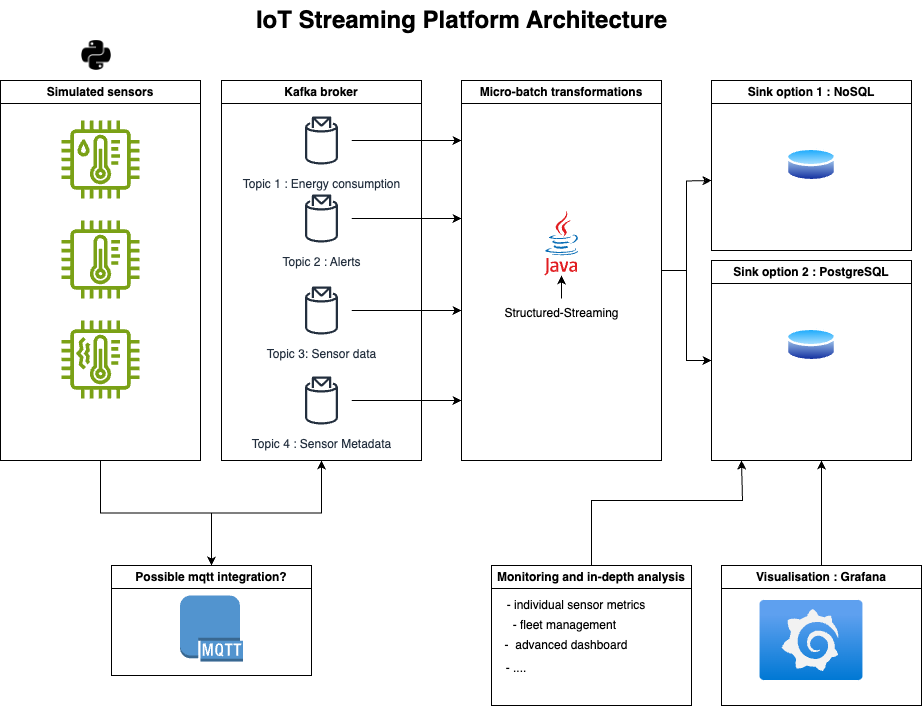

The diagram above was exported from draw.io. Its source (the exported page's mxGraphModel, read from the mxfile embedded in the PNG):
<mxGraphModel dx="1026" dy="772" grid="1" gridSize="10" guides="1" tooltips="1" connect="1" arrows="1" fold="1" page="1" pageScale="1" pageWidth="827" pageHeight="1169" math="0" shadow="0">
  <root>
    <mxCell id="0" />
    <mxCell id="1" parent="0" />
    <mxCell id="1d1vUQEv3MkldB6vhoa5-1" value="" style="sketch=0;outlineConnect=0;fontColor=#232F3E;gradientColor=none;fillColor=#7AA116;strokeColor=none;dashed=0;verticalLabelPosition=bottom;verticalAlign=top;align=center;html=1;fontSize=12;fontStyle=0;aspect=fixed;pointerEvents=1;shape=mxgraph.aws4.iot_thing_temperature_humidity_sensor;" vertex="1" parent="1">
      <mxGeometry x="70" y="130" width="78" height="78" as="geometry" />
    </mxCell>
    <mxCell id="1d1vUQEv3MkldB6vhoa5-2" value="" style="sketch=0;outlineConnect=0;fontColor=#232F3E;gradientColor=none;fillColor=#7AA116;strokeColor=none;dashed=0;verticalLabelPosition=bottom;verticalAlign=top;align=center;html=1;fontSize=12;fontStyle=0;aspect=fixed;pointerEvents=1;shape=mxgraph.aws4.iot_thing_temperature_sensor;" vertex="1" parent="1">
      <mxGeometry x="70" y="230" width="78" height="78" as="geometry" />
    </mxCell>
    <mxCell id="1d1vUQEv3MkldB6vhoa5-3" value="" style="sketch=0;outlineConnect=0;fontColor=#232F3E;gradientColor=none;fillColor=#7AA116;strokeColor=none;dashed=0;verticalLabelPosition=bottom;verticalAlign=top;align=center;html=1;fontSize=12;fontStyle=0;aspect=fixed;pointerEvents=1;shape=mxgraph.aws4.iot_thing_temperature_vibration_sensor;" vertex="1" parent="1">
      <mxGeometry x="70" y="330" width="78" height="78" as="geometry" />
    </mxCell>
    <mxCell id="1d1vUQEv3MkldB6vhoa5-19" style="edgeStyle=orthogonalEdgeStyle;rounded=0;orthogonalLoop=1;jettySize=auto;html=1;entryX=0.5;entryY=0;entryDx=0;entryDy=0;" edge="1" parent="1" source="1d1vUQEv3MkldB6vhoa5-14" target="1d1vUQEv3MkldB6vhoa5-17">
      <mxGeometry relative="1" as="geometry" />
    </mxCell>
    <mxCell id="1d1vUQEv3MkldB6vhoa5-14" value="Simulated sensors" style="swimlane;whiteSpace=wrap;html=1;" vertex="1" parent="1">
      <mxGeometry x="9" y="90" width="200" height="380" as="geometry" />
    </mxCell>
    <mxCell id="1d1vUQEv3MkldB6vhoa5-15" value="Kafka broker" style="swimlane;whiteSpace=wrap;html=1;" vertex="1" parent="1">
      <mxGeometry x="230" y="90" width="200" height="380" as="geometry" />
    </mxCell>
    <mxCell id="1d1vUQEv3MkldB6vhoa5-57" style="edgeStyle=orthogonalEdgeStyle;rounded=0;orthogonalLoop=1;jettySize=auto;html=1;" edge="1" parent="1d1vUQEv3MkldB6vhoa5-15" source="1d1vUQEv3MkldB6vhoa5-10">
      <mxGeometry relative="1" as="geometry">
        <mxPoint x="240" y="138" as="targetPoint" />
      </mxGeometry>
    </mxCell>
    <mxCell id="1d1vUQEv3MkldB6vhoa5-10" value="Topic 2 : Alerts" style="sketch=0;outlineConnect=0;fontColor=#232F3E;gradientColor=none;strokeColor=#232F3E;fillColor=#ffffff;dashed=0;verticalLabelPosition=bottom;verticalAlign=top;align=center;html=1;fontSize=12;fontStyle=0;aspect=fixed;shape=mxgraph.aws4.resourceIcon;resIcon=mxgraph.aws4.topic_2;" vertex="1" parent="1d1vUQEv3MkldB6vhoa5-15">
      <mxGeometry x="70" y="108" width="60" height="60" as="geometry" />
    </mxCell>
    <mxCell id="1d1vUQEv3MkldB6vhoa5-30" style="edgeStyle=orthogonalEdgeStyle;rounded=0;orthogonalLoop=1;jettySize=auto;html=1;" edge="1" parent="1d1vUQEv3MkldB6vhoa5-15" source="1d1vUQEv3MkldB6vhoa5-11">
      <mxGeometry relative="1" as="geometry">
        <mxPoint x="240" y="230" as="targetPoint" />
      </mxGeometry>
    </mxCell>
    <mxCell id="1d1vUQEv3MkldB6vhoa5-11" value="Topic 3: Sensor data" style="sketch=0;outlineConnect=0;fontColor=#232F3E;gradientColor=none;strokeColor=#232F3E;fillColor=#ffffff;dashed=0;verticalLabelPosition=bottom;verticalAlign=top;align=center;html=1;fontSize=12;fontStyle=0;aspect=fixed;shape=mxgraph.aws4.resourceIcon;resIcon=mxgraph.aws4.topic_2;" vertex="1" parent="1d1vUQEv3MkldB6vhoa5-15">
      <mxGeometry x="70" y="200" width="60" height="60" as="geometry" />
    </mxCell>
    <mxCell id="1d1vUQEv3MkldB6vhoa5-65" style="edgeStyle=orthogonalEdgeStyle;rounded=0;orthogonalLoop=1;jettySize=auto;html=1;" edge="1" parent="1d1vUQEv3MkldB6vhoa5-15" source="1d1vUQEv3MkldB6vhoa5-12">
      <mxGeometry relative="1" as="geometry">
        <mxPoint x="240" y="320" as="targetPoint" />
      </mxGeometry>
    </mxCell>
    <mxCell id="1d1vUQEv3MkldB6vhoa5-12" value="Topic 4 : Sensor Metadata" style="sketch=0;outlineConnect=0;fontColor=#232F3E;gradientColor=none;strokeColor=#232F3E;fillColor=#ffffff;dashed=0;verticalLabelPosition=bottom;verticalAlign=top;align=center;html=1;fontSize=12;fontStyle=0;aspect=fixed;shape=mxgraph.aws4.resourceIcon;resIcon=mxgraph.aws4.topic_2;" vertex="1" parent="1d1vUQEv3MkldB6vhoa5-15">
      <mxGeometry x="70" y="290" width="60" height="60" as="geometry" />
    </mxCell>
    <mxCell id="1d1vUQEv3MkldB6vhoa5-28" style="edgeStyle=orthogonalEdgeStyle;rounded=0;orthogonalLoop=1;jettySize=auto;html=1;" edge="1" parent="1d1vUQEv3MkldB6vhoa5-15" source="1d1vUQEv3MkldB6vhoa5-9">
      <mxGeometry relative="1" as="geometry">
        <mxPoint x="240" y="60" as="targetPoint" />
      </mxGeometry>
    </mxCell>
    <mxCell id="1d1vUQEv3MkldB6vhoa5-9" value="Topic 1 : Energy consumption" style="sketch=0;outlineConnect=0;fontColor=#232F3E;gradientColor=none;strokeColor=#232F3E;fillColor=#ffffff;dashed=0;verticalLabelPosition=bottom;verticalAlign=top;align=center;html=1;fontSize=12;fontStyle=0;aspect=fixed;shape=mxgraph.aws4.resourceIcon;resIcon=mxgraph.aws4.topic_2;" vertex="1" parent="1d1vUQEv3MkldB6vhoa5-15">
      <mxGeometry x="70" y="30" width="60" height="60" as="geometry" />
    </mxCell>
    <mxCell id="1d1vUQEv3MkldB6vhoa5-20" style="edgeStyle=orthogonalEdgeStyle;rounded=0;orthogonalLoop=1;jettySize=auto;html=1;entryX=0.5;entryY=1;entryDx=0;entryDy=0;" edge="1" parent="1" source="1d1vUQEv3MkldB6vhoa5-17" target="1d1vUQEv3MkldB6vhoa5-15">
      <mxGeometry relative="1" as="geometry" />
    </mxCell>
    <mxCell id="1d1vUQEv3MkldB6vhoa5-17" value="Possible mqtt integration?" style="swimlane;whiteSpace=wrap;html=1;" vertex="1" parent="1">
      <mxGeometry x="120" y="575" width="200" height="110" as="geometry" />
    </mxCell>
    <mxCell id="1d1vUQEv3MkldB6vhoa5-16" value="" style="outlineConnect=0;dashed=0;verticalLabelPosition=bottom;verticalAlign=top;align=center;html=1;shape=mxgraph.aws3.mqtt_protocol;fillColor=#5294CF;gradientColor=none;" vertex="1" parent="1d1vUQEv3MkldB6vhoa5-17">
      <mxGeometry x="68.5" y="30" width="63" height="66" as="geometry" />
    </mxCell>
    <mxCell id="1d1vUQEv3MkldB6vhoa5-37" style="edgeStyle=orthogonalEdgeStyle;rounded=0;orthogonalLoop=1;jettySize=auto;html=1;" edge="1" parent="1" source="1d1vUQEv3MkldB6vhoa5-23">
      <mxGeometry relative="1" as="geometry">
        <mxPoint x="720" y="190" as="targetPoint" />
      </mxGeometry>
    </mxCell>
    <mxCell id="1d1vUQEv3MkldB6vhoa5-38" style="edgeStyle=orthogonalEdgeStyle;rounded=0;orthogonalLoop=1;jettySize=auto;html=1;entryX=0;entryY=0.5;entryDx=0;entryDy=0;" edge="1" parent="1" source="1d1vUQEv3MkldB6vhoa5-23" target="1d1vUQEv3MkldB6vhoa5-35">
      <mxGeometry relative="1" as="geometry" />
    </mxCell>
    <mxCell id="1d1vUQEv3MkldB6vhoa5-23" value="Micro-batch transformations" style="swimlane;whiteSpace=wrap;html=1;" vertex="1" parent="1">
      <mxGeometry x="470" y="90" width="200" height="380" as="geometry" />
    </mxCell>
    <mxCell id="1d1vUQEv3MkldB6vhoa5-22" value="" style="dashed=0;outlineConnect=0;html=1;align=center;labelPosition=center;verticalLabelPosition=bottom;verticalAlign=top;shape=mxgraph.weblogos.java" vertex="1" parent="1d1vUQEv3MkldB6vhoa5-23">
      <mxGeometry x="82.79999999999995" y="130" width="34.4" height="65" as="geometry" />
    </mxCell>
    <mxCell id="1d1vUQEv3MkldB6vhoa5-33" value="Sink option 1 : NoSQL" style="swimlane;whiteSpace=wrap;html=1;" vertex="1" parent="1">
      <mxGeometry x="720" y="90" width="200" height="170" as="geometry" />
    </mxCell>
    <mxCell id="1d1vUQEv3MkldB6vhoa5-32" value="" style="image;aspect=fixed;perimeter=ellipsePerimeter;html=1;align=center;shadow=0;dashed=0;spacingTop=3;image=img/lib/active_directory/database.svg;" vertex="1" parent="1d1vUQEv3MkldB6vhoa5-33">
      <mxGeometry x="75" y="66" width="50" height="37" as="geometry" />
    </mxCell>
    <mxCell id="1d1vUQEv3MkldB6vhoa5-35" value="Sink option 2 : PostgreSQL" style="swimlane;whiteSpace=wrap;html=1;" vertex="1" parent="1">
      <mxGeometry x="720" y="270" width="200" height="200" as="geometry" />
    </mxCell>
    <mxCell id="1d1vUQEv3MkldB6vhoa5-36" value="" style="image;aspect=fixed;perimeter=ellipsePerimeter;html=1;align=center;shadow=0;dashed=0;spacingTop=3;image=img/lib/active_directory/database.svg;" vertex="1" parent="1d1vUQEv3MkldB6vhoa5-35">
      <mxGeometry x="75" y="66" width="50" height="37" as="geometry" />
    </mxCell>
    <mxCell id="1d1vUQEv3MkldB6vhoa5-44" style="edgeStyle=orthogonalEdgeStyle;rounded=0;orthogonalLoop=1;jettySize=auto;html=1;" edge="1" parent="1" source="1d1vUQEv3MkldB6vhoa5-40">
      <mxGeometry relative="1" as="geometry">
        <mxPoint x="830" y="470" as="targetPoint" />
      </mxGeometry>
    </mxCell>
    <mxCell id="1d1vUQEv3MkldB6vhoa5-40" value="Visualisation : Grafana" style="swimlane;whiteSpace=wrap;html=1;" vertex="1" parent="1">
      <mxGeometry x="730" y="575" width="200" height="140" as="geometry" />
    </mxCell>
    <mxCell id="1d1vUQEv3MkldB6vhoa5-39" value="" style="image;aspect=fixed;html=1;points=[];align=center;fontSize=12;image=img/lib/azure2/other/Grafana.svg;" vertex="1" parent="1d1vUQEv3MkldB6vhoa5-40">
      <mxGeometry x="38.48000000000002" y="35" width="103.03" height="80" as="geometry" />
    </mxCell>
    <mxCell id="1d1vUQEv3MkldB6vhoa5-59" style="edgeStyle=orthogonalEdgeStyle;rounded=0;orthogonalLoop=1;jettySize=auto;html=1;" edge="1" parent="1" source="1d1vUQEv3MkldB6vhoa5-46">
      <mxGeometry relative="1" as="geometry">
        <mxPoint x="750" y="470" as="targetPoint" />
        <Array as="points">
          <mxPoint x="600" y="510" />
          <mxPoint x="751" y="510" />
        </Array>
      </mxGeometry>
    </mxCell>
    <mxCell id="1d1vUQEv3MkldB6vhoa5-46" value="Monitoring and in-depth analysis" style="swimlane;whiteSpace=wrap;html=1;" vertex="1" parent="1">
      <mxGeometry x="500" y="575" width="200" height="140" as="geometry">
        <mxRectangle x="490" y="575" width="210" height="30" as="alternateBounds" />
      </mxGeometry>
    </mxCell>
    <mxCell id="1d1vUQEv3MkldB6vhoa5-48" value="- individual sensor metrics" style="text;html=1;align=center;verticalAlign=middle;whiteSpace=wrap;rounded=0;" vertex="1" parent="1d1vUQEv3MkldB6vhoa5-46">
      <mxGeometry x="-10" y="25" width="190" height="30" as="geometry" />
    </mxCell>
    <mxCell id="1d1vUQEv3MkldB6vhoa5-50" value="- fleet management&amp;nbsp;" style="text;html=1;align=center;verticalAlign=middle;whiteSpace=wrap;rounded=0;" vertex="1" parent="1d1vUQEv3MkldB6vhoa5-46">
      <mxGeometry x="-20" y="45" width="190" height="30" as="geometry" />
    </mxCell>
    <mxCell id="1d1vUQEv3MkldB6vhoa5-53" value="-&amp;nbsp; advanced dashboard" style="text;html=1;align=center;verticalAlign=middle;whiteSpace=wrap;rounded=0;" vertex="1" parent="1d1vUQEv3MkldB6vhoa5-46">
      <mxGeometry x="-20" y="65" width="190" height="30" as="geometry" />
    </mxCell>
    <mxCell id="1d1vUQEv3MkldB6vhoa5-58" value="- ....&lt;div&gt;&lt;br&gt;&lt;/div&gt;" style="text;html=1;align=center;verticalAlign=middle;whiteSpace=wrap;rounded=0;" vertex="1" parent="1d1vUQEv3MkldB6vhoa5-46">
      <mxGeometry x="-70" y="95" width="190" height="30" as="geometry" />
    </mxCell>
    <mxCell id="1d1vUQEv3MkldB6vhoa5-55" value="" style="edgeStyle=orthogonalEdgeStyle;rounded=0;orthogonalLoop=1;jettySize=auto;html=1;" edge="1" parent="1" source="1d1vUQEv3MkldB6vhoa5-52" target="1d1vUQEv3MkldB6vhoa5-22">
      <mxGeometry relative="1" as="geometry" />
    </mxCell>
    <mxCell id="1d1vUQEv3MkldB6vhoa5-52" value="Structured-Streaming" style="text;html=1;align=center;verticalAlign=middle;resizable=0;points=[];autosize=1;strokeColor=none;fillColor=none;" vertex="1" parent="1">
      <mxGeometry x="500" y="308" width="140" height="30" as="geometry" />
    </mxCell>
    <mxCell id="1d1vUQEv3MkldB6vhoa5-54" value="&amp;nbsp; &amp;nbsp; &amp;nbsp; &amp;nbsp; &amp;nbsp; &amp;nbsp; &amp;nbsp; &amp;nbsp; &amp;nbsp; IoT Streaming Platform Architecture" style="text;strokeColor=none;fillColor=none;html=1;fontSize=24;fontStyle=1;verticalAlign=middle;align=center;" vertex="1" parent="1">
      <mxGeometry x="360" y="10" width="100" height="40" as="geometry" />
    </mxCell>
    <mxCell id="1d1vUQEv3MkldB6vhoa5-56" value="" style="shape=image;html=1;verticalAlign=top;verticalLabelPosition=bottom;labelBackgroundColor=#ffffff;imageAspect=0;aspect=fixed;image=https://cdn4.iconfinder.com/data/icons/scripting-and-programming-languages/512/Python_logo-128.png" vertex="1" parent="1">
      <mxGeometry x="90" y="50" width="30" height="30" as="geometry" />
    </mxCell>
  </root>
</mxGraphModel>